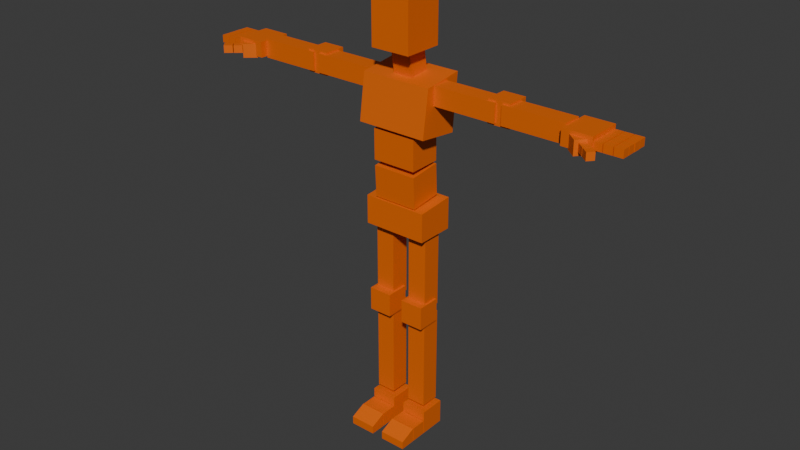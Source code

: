 # Source: maniqui_Skinny.blend  (saved by Blender 4.5.90; exported with 4.5.12 LTS)
import bpy
from mathutils import Matrix  # noqa: F401  (used for matrix-valued properties, if any)

bpy.ops.wm.read_factory_settings(use_empty=True)
scene = bpy.context.scene
scene.name = 'PERSONAJES'

# ---- collections
col_maniqui_skinny = bpy.data.collections.new('maniqui_Skinny'); scene.collection.children.link(col_maniqui_skinny)
col_flaco_rig = bpy.data.collections.new('Flaco RIG'); col_maniqui_skinny.children.link(col_flaco_rig)
col_rig_creator_material_002 = bpy.data.collections.new('RIG_CREATOR_Material.002'); col_flaco_rig.children.link(col_rig_creator_material_002)
col_rig_creator_material_002.hide_render = True
col_rig_creator_material_002.hide_viewport = True

# ---- materials (node trees are filled in below, after node groups)
mat_maniqui = bpy.data.materials.new('Maniqui')

# ---- material node trees
mat_maniqui.use_nodes = True; mat_maniqui.node_tree.nodes.clear()
_N = mat_maniqui.node_tree.nodes; _L = mat_maniqui.node_tree.links
n0 = _N.new('ShaderNodeBsdfPrincipled'); n0.name = 'Principled BSDF'; n0.location = (-200, 100)
n0.inputs[0].default_value = (0.8004, 0.1388, 0.0, 1.0)
n1 = _N.new('ShaderNodeOutputMaterial'); n1.name = 'Material Output'; n1.location = (200, 100)
_L.new(n0.outputs[0], n1.inputs[0])
n1.is_active_output = True

# ---- world
world_world = bpy.data.worlds.new('World'); scene.world = world_world
world_world.use_nodes = True; world_world.node_tree.nodes.clear()
_N = world_world.node_tree.nodes; _L = world_world.node_tree.links
n0 = _N.new('ShaderNodeOutputWorld'); n0.name = 'World Output'; n0.location = (300, 300)
n1 = _N.new('ShaderNodeBackground'); n1.name = 'Background'; n1.location = (10, 300)
n1.inputs[0].default_value = (0.05088, 0.05088, 0.05088, 1.0)
_L.new(n1.outputs[0], n0.inputs[0])
n0.is_active_output = True
world_world.color = (0.05088, 0.05088, 0.05088)
world_world.sun_shadow_jitter_overblur = 0.0

# ---- meshes
me_cube_036 = bpy.data.meshes.new('Cube.036')
me_cube_036.from_pydata([(0.0487, -0.05076, 0.724), (0.0487, -0.05076, 1.188), (0.0487, 0.05076, 0.724), (0.0487, 0.05076, 1.188), (0.1502, -0.05076, 0.724), (0.1502, -0.05076, 1.188), (0.1502, 0.05076, 0.724), (0.1502, 0.05076, 1.188), (0.187, -0.1231, 1.658), (0.187, -0.0894, 1.895), (0.187, 0.09427, 1.632), (0.187, 0.1231, 1.92), (0.0, 0.09427, 1.632), (0.0, 0.1231, 1.92), (0.0, -0.1231, 1.658), (0.0, -0.0894, 1.895), (0.1167, -0.104, 1.478), (0.1167, -0.1052, 1.637), (0.1167, 0.06553, 1.481), (0.1167, 0.06433, 1.639), (0.0, 0.06553, 1.481), (0.0, 0.06433, 1.639), (0.0, -0.104, 1.478), (0.0, -0.1052, 1.637), (0.1167, -0.09362, 1.283), (0.1167, -0.1018, 1.447), (0.1167, 0.07517, 1.302), (0.1167, 0.06697, 1.466), (0.0, 0.07517, 1.302), (0.0, 0.06697, 1.466), (0.0, -0.09362, 1.283), (0.0, -0.1018, 1.447), (0.1684, -0.1008, 1.127), (0.1684, -0.1005, 1.277), (0.1684, 0.1008, 1.127), (0.1684, 0.1005, 1.294), (0.0, 0.1008, 1.127), (0.0, 0.1005, 1.294), (0.0, -0.1008, 1.127), (0.0, -0.1005, 1.277), (0.0487, -0.05076, 0.1572), (0.0487, -0.05076, 0.6825), (0.0487, 0.05076, 0.1572), (0.0487, 0.05076, 0.6825), (0.1502, -0.05076, 0.1572), (0.1502, -0.05076, 0.6825), (0.1502, 0.05076, 0.1572), (0.1502, 0.05076, 0.6825), (0.03087, -0.06859, 0.001352), (0.03087, -0.06859, 0.1309), (0.03087, 0.06859, 0.001352), (0.03087, 0.06859, 0.1309), (0.1681, -0.06859, 0.001352), (0.1681, -0.06859, 0.1309), (0.1681, 0.06859, 0.001352), (0.1681, 0.06859, 0.1309), (0.03087, -0.1528, 0.001648), (0.03087, -0.1528, 0.07864), (0.03087, -0.0722, 0.001648), (0.03087, -0.0722, 0.07864), (0.1681, -0.1528, 0.001648), (0.1681, -0.1528, 0.07864), (0.1681, -0.0722, 0.001648), (0.1681, -0.0722, 0.07864), (0.03087, -0.2398, 0.001689), (0.03087, -0.2398, 0.04418), (0.03087, -0.1576, 0.001689), (0.03087, -0.1576, 0.07978), (0.1681, -0.2398, 0.001689), (0.1681, -0.2398, 0.04418), (0.1681, -0.1576, 0.001689), (0.1681, -0.1576, 0.07978), (0.1421, -0.04813, 1.897), (0.5138, -0.04813, 1.897), (0.1421, 0.04813, 1.897), (0.5138, 0.04813, 1.897), (0.1421, -0.04813, 1.801), (0.5138, -0.04813, 1.801), (0.1421, 0.04813, 1.801), (0.5138, 0.04813, 1.801), (0.5479, -0.04813, 1.897), (0.8681, -0.04813, 1.897), (0.5479, 0.04813, 1.897), (0.8681, 0.04813, 1.897), (0.5479, -0.04813, 1.801), (0.8681, -0.04813, 1.801), (0.5479, 0.04813, 1.801), (0.8681, 0.04813, 1.801), (0.8684, -0.08511, 1.889), (1.017, -0.08511, 1.889), (0.8684, 0.09324, 1.889), (1.017, 0.09324, 1.889), (0.8684, -0.08511, 1.809), (1.017, -0.08511, 1.809), (0.8684, 0.09324, 1.809), (1.017, 0.09324, 1.809), (1.014, -0.07955, 1.868), (1.059, -0.07955, 1.868), (1.014, -0.04096, 1.868), (1.059, -0.04096, 1.868), (1.014, -0.07955, 1.829), (1.059, -0.07955, 1.829), (1.014, -0.04096, 1.829), (1.059, -0.04096, 1.829), (1.062, -0.07955, 1.868), (1.107, -0.07955, 1.868), (1.062, -0.04096, 1.868), (1.107, -0.04096, 1.868), (1.062, -0.07955, 1.829), (1.107, -0.07955, 1.829), (1.062, -0.04096, 1.829), (1.107, -0.04096, 1.829), (1.11, -0.07901, 1.868), (1.155, -0.07901, 1.868), (1.11, -0.04041, 1.868), (1.155, -0.04041, 1.868), (1.11, -0.07901, 1.829), (1.155, -0.07901, 1.829), (1.11, -0.04041, 1.829), (1.155, -0.04041, 1.829), (1.014, -0.03676, 1.868), (1.059, -0.03676, 1.868), (1.014, 0.001835, 1.868), (1.059, 0.001835, 1.868), (1.014, -0.03676, 1.829), (1.059, -0.03676, 1.829), (1.014, 0.001835, 1.829), (1.059, 0.001835, 1.829), (1.062, -0.03676, 1.868), (1.107, -0.03676, 1.868), (1.062, 0.001835, 1.868), (1.107, 0.001835, 1.868), (1.062, -0.03676, 1.829), (1.107, -0.03676, 1.829), (1.062, 0.001835, 1.829), (1.107, 0.001835, 1.829), (1.11, -0.03621, 1.868), (1.155, -0.03621, 1.868), (1.11, 0.00238, 1.868), (1.155, 0.00238, 1.868), (1.11, -0.03621, 1.829), (1.155, -0.03621, 1.829), (1.11, 0.00238, 1.829), (1.155, 0.00238, 1.829), (1.014, 0.006974, 1.868), (1.06, 0.006974, 1.868), (1.014, 0.04557, 1.868), (1.06, 0.04557, 1.868), (1.014, 0.006974, 1.829), (1.06, 0.006974, 1.829), (1.014, 0.04557, 1.829), (1.06, 0.04557, 1.829), (1.063, 0.006974, 1.868), (1.108, 0.006974, 1.868), (1.063, 0.04557, 1.868), (1.108, 0.04557, 1.868), (1.063, 0.006974, 1.829), (1.108, 0.006974, 1.829), (1.063, 0.04557, 1.829), (1.108, 0.04557, 1.829), (1.111, 0.007519, 1.868), (1.156, 0.007519, 1.868), (1.111, 0.04611, 1.868), (1.156, 0.04611, 1.868), (1.111, 0.007519, 1.829), (1.156, 0.007519, 1.829), (1.111, 0.04611, 1.829), (1.156, 0.04611, 1.829), (1.014, 0.04977, 1.868), (1.059, 0.04977, 1.868), (1.014, 0.08836, 1.868), (1.059, 0.08836, 1.868), (1.014, 0.04977, 1.829), (1.059, 0.04977, 1.829), (1.014, 0.08836, 1.829), (1.059, 0.08836, 1.829), (1.062, 0.04977, 1.868), (1.107, 0.04977, 1.868), (1.062, 0.08836, 1.868), (1.107, 0.08836, 1.868), (1.062, 0.04977, 1.829), (1.107, 0.04977, 1.829), (1.062, 0.08836, 1.829), (1.107, 0.08836, 1.829), (1.11, 0.05031, 1.868), (1.155, 0.05031, 1.868), (1.11, 0.0889, 1.868), (1.155, 0.0889, 1.868), (1.11, 0.05031, 1.829), (1.155, 0.05031, 1.829), (1.11, 0.0889, 1.829), (1.155, 0.0889, 1.829), (0.972, -0.1152, 1.859), (1.006, -0.1448, 1.859), (0.9973, -0.08607, 1.859), (1.031, -0.1156, 1.859), (0.972, -0.1152, 1.82), (1.006, -0.1448, 1.82), (0.9973, -0.08607, 1.82), (1.031, -0.1156, 1.82), (1.009, -0.1462, 1.859), (1.043, -0.1758, 1.859), (1.034, -0.1171, 1.859), (1.068, -0.1466, 1.859), (1.009, -0.1462, 1.82), (1.043, -0.1758, 1.82), (1.034, -0.1171, 1.82), (1.068, -0.1466, 1.82), (0.9023, -0.08045, 1.872), (0.9564, -0.1274, 1.872), (0.9492, -0.02635, 1.872), (1.003, -0.07327, 1.872), (0.9023, -0.08045, 1.801), (0.9564, -0.1274, 1.801), (0.9492, -0.02635, 1.801), (1.003, -0.07327, 1.801), (0.05303, -0.02052, 1.807), (0.05303, -0.06323, 2.054), (0.05303, 0.08273, 1.831), (0.05303, 0.04002, 2.078), (0.0, 0.08273, 1.831), (0.0, 0.04002, 2.078), (0.0, -0.02052, 1.807), (0.0, -0.06323, 2.054), (0.1047, -0.1291, 2.034), (0.1047, -0.1291, 2.303), (0.1047, 0.0803, 2.034), (0.1047, 0.0803, 2.303), (0.0, 0.0803, 2.034), (0.0, 0.0803, 2.303), (0.0, -0.1291, 2.034), (0.0, -0.1291, 2.303), (0.4705, -0.03757, 1.791), (0.4705, -0.03757, 1.907), (0.4705, 0.0782, 1.791), (0.4705, 0.0782, 1.907), (0.5863, -0.03757, 1.791), (0.5863, -0.03757, 1.907), (0.5863, 0.0782, 1.791), (0.5863, 0.0782, 1.907), (0.03797, -0.09264, 0.6384), (0.03797, -0.09264, 0.7614), (0.03797, 0.03034, 0.6384), (0.03797, 0.03034, 0.7614), (0.161, -0.09264, 0.6384), (0.161, -0.09264, 0.7614), (0.161, 0.03034, 0.6384), (0.161, 0.03034, 0.7614), (-0.0487, -0.05076, 0.724), (-0.0487, -0.05076, 1.188), (-0.0487, 0.05076, 0.724), (-0.0487, 0.05076, 1.188), (-0.1502, -0.05076, 0.724), (-0.1502, -0.05076, 1.188), (-0.1502, 0.05076, 0.724), (-0.1502, 0.05076, 1.188), (-0.187, -0.1231, 1.658), (-0.187, -0.0894, 1.895), (-0.187, 0.09427, 1.632), (-0.187, 0.1231, 1.92), (-0.1167, -0.104, 1.478), (-0.1167, -0.1052, 1.637), (-0.1167, 0.06553, 1.481), (-0.1167, 0.06433, 1.639), (-0.1167, -0.09362, 1.283), (-0.1167, -0.1018, 1.447), (-0.1167, 0.07517, 1.302), (-0.1167, 0.06697, 1.466), (-0.1684, -0.1008, 1.127), (-0.1684, -0.1005, 1.277), (-0.1684, 0.1008, 1.127), (-0.1684, 0.1005, 1.294), (-0.0487, -0.05076, 0.1572), (-0.0487, -0.05076, 0.6825), (-0.0487, 0.05076, 0.1572), (-0.0487, 0.05076, 0.6825), (-0.1502, -0.05076, 0.1572), (-0.1502, -0.05076, 0.6825), (-0.1502, 0.05076, 0.1572), (-0.1502, 0.05076, 0.6825), (-0.03087, -0.06859, 0.001352), (-0.03087, -0.06859, 0.1309), (-0.03087, 0.06859, 0.001352), (-0.03087, 0.06859, 0.1309), (-0.1681, -0.06859, 0.001352), (-0.1681, -0.06859, 0.1309), (-0.1681, 0.06859, 0.001352), (-0.1681, 0.06859, 0.1309), (-0.03087, -0.1528, 0.001648), (-0.03087, -0.1528, 0.07864), (-0.03087, -0.0722, 0.001648), (-0.03087, -0.0722, 0.07864), (-0.1681, -0.1528, 0.001648), (-0.1681, -0.1528, 0.07864), (-0.1681, -0.0722, 0.001648), (-0.1681, -0.0722, 0.07864), (-0.03087, -0.2398, 0.001689), (-0.03087, -0.2398, 0.04418), (-0.03087, -0.1576, 0.001689), (-0.03087, -0.1576, 0.07978), (-0.1681, -0.2398, 0.001689), (-0.1681, -0.2398, 0.04418), (-0.1681, -0.1576, 0.001689), (-0.1681, -0.1576, 0.07978), (-0.1421, -0.04813, 1.897), (-0.5138, -0.04813, 1.897), (-0.1421, 0.04813, 1.897), (-0.5138, 0.04813, 1.897), (-0.1421, -0.04813, 1.801), (-0.5138, -0.04813, 1.801), (-0.1421, 0.04813, 1.801), (-0.5138, 0.04813, 1.801), (-0.5479, -0.04813, 1.897), (-0.8681, -0.04813, 1.897), (-0.5479, 0.04813, 1.897), (-0.8681, 0.04813, 1.897), (-0.5479, -0.04813, 1.801), (-0.8681, -0.04813, 1.801), (-0.5479, 0.04813, 1.801), (-0.8681, 0.04813, 1.801), (-0.8684, -0.08511, 1.889), (-1.017, -0.08511, 1.889), (-0.8684, 0.09324, 1.889), (-1.017, 0.09324, 1.889), (-0.8684, -0.08511, 1.809), (-1.017, -0.08511, 1.809), (-0.8684, 0.09324, 1.809), (-1.017, 0.09324, 1.809), (-1.014, -0.07955, 1.868), (-1.059, -0.07955, 1.868), (-1.014, -0.04096, 1.868), (-1.059, -0.04096, 1.868), (-1.014, -0.07955, 1.829), (-1.059, -0.07955, 1.829), (-1.014, -0.04096, 1.829), (-1.059, -0.04096, 1.829), (-1.062, -0.07955, 1.868), (-1.107, -0.07955, 1.868), (-1.062, -0.04096, 1.868), (-1.107, -0.04096, 1.868), (-1.062, -0.07955, 1.829), (-1.107, -0.07955, 1.829), (-1.062, -0.04096, 1.829), (-1.107, -0.04096, 1.829), (-1.11, -0.07901, 1.868), (-1.155, -0.07901, 1.868), (-1.11, -0.04041, 1.868), (-1.155, -0.04041, 1.868), (-1.11, -0.07901, 1.829), (-1.155, -0.07901, 1.829), (-1.11, -0.04041, 1.829), (-1.155, -0.04041, 1.829), (-1.014, -0.03676, 1.868), (-1.059, -0.03676, 1.868), (-1.014, 0.001835, 1.868), (-1.059, 0.001835, 1.868), (-1.014, -0.03676, 1.829), (-1.059, -0.03676, 1.829), (-1.014, 0.001835, 1.829), (-1.059, 0.001835, 1.829), (-1.062, -0.03676, 1.868), (-1.107, -0.03676, 1.868), (-1.062, 0.001835, 1.868), (-1.107, 0.001835, 1.868), (-1.062, -0.03676, 1.829), (-1.107, -0.03676, 1.829), (-1.062, 0.001835, 1.829), (-1.107, 0.001835, 1.829), (-1.11, -0.03621, 1.868), (-1.155, -0.03621, 1.868), (-1.11, 0.00238, 1.868), (-1.155, 0.00238, 1.868), (-1.11, -0.03621, 1.829), (-1.155, -0.03621, 1.829), (-1.11, 0.00238, 1.829), (-1.155, 0.00238, 1.829), (-1.014, 0.006974, 1.868), (-1.06, 0.006974, 1.868), (-1.014, 0.04557, 1.868), (-1.06, 0.04557, 1.868), (-1.014, 0.006974, 1.829), (-1.06, 0.006974, 1.829), (-1.014, 0.04557, 1.829), (-1.06, 0.04557, 1.829), (-1.063, 0.006974, 1.868), (-1.108, 0.006974, 1.868), (-1.063, 0.04557, 1.868), (-1.108, 0.04557, 1.868), (-1.063, 0.006974, 1.829), (-1.108, 0.006974, 1.829), (-1.063, 0.04557, 1.829), (-1.108, 0.04557, 1.829), (-1.111, 0.007519, 1.868), (-1.156, 0.007519, 1.868), (-1.111, 0.04611, 1.868), (-1.156, 0.04611, 1.868), (-1.111, 0.007519, 1.829), (-1.156, 0.007519, 1.829), (-1.111, 0.04611, 1.829), (-1.156, 0.04611, 1.829), (-1.014, 0.04977, 1.868), (-1.059, 0.04977, 1.868), (-1.014, 0.08836, 1.868), (-1.059, 0.08836, 1.868), (-1.014, 0.04977, 1.829), (-1.059, 0.04977, 1.829), (-1.014, 0.08836, 1.829), (-1.059, 0.08836, 1.829), (-1.062, 0.04977, 1.868), (-1.107, 0.04977, 1.868), (-1.062, 0.08836, 1.868), (-1.107, 0.08836, 1.868), (-1.062, 0.04977, 1.829), (-1.107, 0.04977, 1.829), (-1.062, 0.08836, 1.829), (-1.107, 0.08836, 1.829), (-1.11, 0.05031, 1.868), (-1.155, 0.05031, 1.868), (-1.11, 0.0889, 1.868), (-1.155, 0.0889, 1.868), (-1.11, 0.05031, 1.829), (-1.155, 0.05031, 1.829), (-1.11, 0.0889, 1.829), (-1.155, 0.0889, 1.829), (-0.972, -0.1152, 1.859), (-1.006, -0.1448, 1.859), (-0.9973, -0.08607, 1.859), (-1.031, -0.1156, 1.859), (-0.972, -0.1152, 1.82), (-1.006, -0.1448, 1.82), (-0.9973, -0.08607, 1.82), (-1.031, -0.1156, 1.82), (-1.009, -0.1462, 1.859), (-1.043, -0.1758, 1.859), (-1.034, -0.1171, 1.859), (-1.068, -0.1466, 1.859), (-1.009, -0.1462, 1.82), (-1.043, -0.1758, 1.82), (-1.034, -0.1171, 1.82), (-1.068, -0.1466, 1.82), (-0.9023, -0.08045, 1.872), (-0.9564, -0.1274, 1.872), (-0.9492, -0.02635, 1.872), (-1.003, -0.07327, 1.872), (-0.9023, -0.08045, 1.801), (-0.9564, -0.1274, 1.801), (-0.9492, -0.02635, 1.801), (-1.003, -0.07327, 1.801), (-0.05303, -0.02052, 1.807), (-0.05303, -0.06323, 2.054), (-0.05303, 0.08273, 1.831), (-0.05303, 0.04002, 2.078), (-0.1047, -0.1291, 2.034), (-0.1047, -0.1291, 2.303), (-0.1047, 0.0803, 2.034), (-0.1047, 0.0803, 2.303), (-0.4705, -0.03757, 1.791), (-0.4705, -0.03757, 1.907), (-0.4705, 0.0782, 1.791), (-0.4705, 0.0782, 1.907), (-0.5863, -0.03757, 1.791), (-0.5863, -0.03757, 1.907), (-0.5863, 0.0782, 1.791), (-0.5863, 0.0782, 1.907), (-0.03797, -0.09264, 0.6384), (-0.03797, -0.09264, 0.7614), (-0.03797, 0.03034, 0.6384), (-0.03797, 0.03034, 0.7614), (-0.161, -0.09264, 0.6384), (-0.161, -0.09264, 0.7614), (-0.161, 0.03034, 0.6384), (-0.161, 0.03034, 0.7614)], [], [(0, 1, 3, 2), (2, 3, 7, 6), (6, 7, 5, 4), (4, 5, 1, 0), (2, 6, 4, 0), (7, 3, 1, 5), (12, 13, 11, 10), (10, 11, 9, 8), (12, 10, 8, 14), (11, 13, 15, 9), (8, 9, 15, 14), (20, 21, 19, 18), (18, 19, 17, 16), (20, 18, 16, 22), (19, 21, 23, 17), (16, 17, 23, 22), (28, 29, 27, 26), (26, 27, 25, 24), (28, 26, 24, 30), (27, 29, 31, 25), (24, 25, 31, 30), (36, 37, 35, 34), (34, 35, 33, 32), (36, 34, 32, 38), (35, 37, 39, 33), (32, 33, 39, 38), (40, 41, 43, 42), (42, 43, 47, 46), (46, 47, 45, 44), (44, 45, 41, 40), (42, 46, 44, 40), (47, 43, 41, 45), (48, 49, 51, 50), (50, 51, 55, 54), (54, 55, 53, 52), (52, 53, 49, 48), (50, 54, 52, 48), (55, 51, 49, 53), (56, 57, 59, 58), (58, 59, 63, 62), (62, 63, 61, 60), (60, 61, 57, 56), (58, 62, 60, 56), (63, 59, 57, 61), (64, 65, 67, 66), (66, 67, 71, 70), (70, 71, 69, 68), (68, 69, 65, 64), (66, 70, 68, 64), (71, 67, 65, 69), (72, 73, 75, 74), (74, 75, 79, 78), (78, 79, 77, 76), (76, 77, 73, 72), (74, 78, 76, 72), (79, 75, 73, 77), (80, 81, 83, 82), (82, 83, 87, 86), (86, 87, 85, 84), (84, 85, 81, 80), (82, 86, 84, 80), (87, 83, 81, 85), (88, 89, 91, 90), (90, 91, 95, 94), (94, 95, 93, 92), (92, 93, 89, 88), (90, 94, 92, 88), (95, 91, 89, 93), (96, 97, 99, 98), (98, 99, 103, 102), (102, 103, 101, 100), (100, 101, 97, 96), (98, 102, 100, 96), (103, 99, 97, 101), (104, 105, 107, 106), (106, 107, 111, 110), (110, 111, 109, 108), (108, 109, 105, 104), (106, 110, 108, 104), (111, 107, 105, 109), (112, 113, 115, 114), (114, 115, 119, 118), (118, 119, 117, 116), (116, 117, 113, 112), (114, 118, 116, 112), (119, 115, 113, 117), (120, 121, 123, 122), (122, 123, 127, 126), (126, 127, 125, 124), (124, 125, 121, 120), (122, 126, 124, 120), (127, 123, 121, 125), (128, 129, 131, 130), (130, 131, 135, 134), (134, 135, 133, 132), (132, 133, 129, 128), (130, 134, 132, 128), (135, 131, 129, 133), (136, 137, 139, 138), (138, 139, 143, 142), (142, 143, 141, 140), (140, 141, 137, 136), (138, 142, 140, 136), (143, 139, 137, 141), (144, 145, 147, 146), (146, 147, 151, 150), (150, 151, 149, 148), (148, 149, 145, 144), (146, 150, 148, 144), (151, 147, 145, 149), (152, 153, 155, 154), (154, 155, 159, 158), (158, 159, 157, 156), (156, 157, 153, 152), (154, 158, 156, 152), (159, 155, 153, 157), (160, 161, 163, 162), (162, 163, 167, 166), (166, 167, 165, 164), (164, 165, 161, 160), (162, 166, 164, 160), (167, 163, 161, 165), (168, 169, 171, 170), (170, 171, 175, 174), (174, 175, 173, 172), (172, 173, 169, 168), (170, 174, 172, 168), (175, 171, 169, 173), (176, 177, 179, 178), (178, 179, 183, 182), (182, 183, 181, 180), (180, 181, 177, 176), (178, 182, 180, 176), (183, 179, 177, 181), (184, 185, 187, 186), (186, 187, 191, 190), (190, 191, 189, 188), (188, 189, 185, 184), (186, 190, 188, 184), (191, 187, 185, 189), (192, 193, 195, 194), (194, 195, 199, 198), (198, 199, 197, 196), (196, 197, 193, 192), (194, 198, 196, 192), (199, 195, 193, 197), (200, 201, 203, 202), (202, 203, 207, 206), (206, 207, 205, 204), (204, 205, 201, 200), (202, 206, 204, 200), (207, 203, 201, 205), (208, 209, 211, 210), (210, 211, 215, 214), (214, 215, 213, 212), (212, 213, 209, 208), (210, 214, 212, 208), (215, 211, 209, 213), (220, 221, 219, 218), (218, 219, 217, 216), (220, 218, 216, 222), (219, 221, 223, 217), (216, 217, 223, 222), (228, 229, 227, 226), (226, 227, 225, 224), (228, 226, 224, 230), (227, 229, 231, 225), (224, 225, 231, 230), (232, 233, 235, 234), (234, 235, 239, 238), (238, 239, 237, 236), (236, 237, 233, 232), (234, 238, 236, 232), (239, 235, 233, 237), (240, 241, 243, 242), (242, 243, 247, 246), (246, 247, 245, 244), (244, 245, 241, 240), (242, 246, 244, 240), (247, 243, 241, 245), (248, 250, 251, 249), (250, 254, 255, 251), (254, 252, 253, 255), (252, 248, 249, 253), (250, 248, 252, 254), (255, 253, 249, 251), (12, 258, 259, 13), (258, 256, 257, 259), (12, 14, 256, 258), (259, 257, 15, 13), (256, 14, 15, 257), (20, 262, 263, 21), (262, 260, 261, 263), (20, 22, 260, 262), (263, 261, 23, 21), (260, 22, 23, 261), (28, 266, 267, 29), (266, 264, 265, 267), (28, 30, 264, 266), (267, 265, 31, 29), (264, 30, 31, 265), (36, 270, 271, 37), (270, 268, 269, 271), (36, 38, 268, 270), (271, 269, 39, 37), (268, 38, 39, 269), (272, 274, 275, 273), (274, 278, 279, 275), (278, 276, 277, 279), (276, 272, 273, 277), (274, 272, 276, 278), (279, 277, 273, 275), (280, 282, 283, 281), (282, 286, 287, 283), (286, 284, 285, 287), (284, 280, 281, 285), (282, 280, 284, 286), (287, 285, 281, 283), (288, 290, 291, 289), (290, 294, 295, 291), (294, 292, 293, 295), (292, 288, 289, 293), (290, 288, 292, 294), (295, 293, 289, 291), (296, 298, 299, 297), (298, 302, 303, 299), (302, 300, 301, 303), (300, 296, 297, 301), (298, 296, 300, 302), (303, 301, 297, 299), (304, 306, 307, 305), (306, 310, 311, 307), (310, 308, 309, 311), (308, 304, 305, 309), (306, 304, 308, 310), (311, 309, 305, 307), (312, 314, 315, 313), (314, 318, 319, 315), (318, 316, 317, 319), (316, 312, 313, 317), (314, 312, 316, 318), (319, 317, 313, 315), (320, 322, 323, 321), (322, 326, 327, 323), (326, 324, 325, 327), (324, 320, 321, 325), (322, 320, 324, 326), (327, 325, 321, 323), (328, 330, 331, 329), (330, 334, 335, 331), (334, 332, 333, 335), (332, 328, 329, 333), (330, 328, 332, 334), (335, 333, 329, 331), (336, 338, 339, 337), (338, 342, 343, 339), (342, 340, 341, 343), (340, 336, 337, 341), (338, 336, 340, 342), (343, 341, 337, 339), (344, 346, 347, 345), (346, 350, 351, 347), (350, 348, 349, 351), (348, 344, 345, 349), (346, 344, 348, 350), (351, 349, 345, 347), (352, 354, 355, 353), (354, 358, 359, 355), (358, 356, 357, 359), (356, 352, 353, 357), (354, 352, 356, 358), (359, 357, 353, 355), (360, 362, 363, 361), (362, 366, 367, 363), (366, 364, 365, 367), (364, 360, 361, 365), (362, 360, 364, 366), (367, 365, 361, 363), (368, 370, 371, 369), (370, 374, 375, 371), (374, 372, 373, 375), (372, 368, 369, 373), (370, 368, 372, 374), (375, 373, 369, 371), (376, 378, 379, 377), (378, 382, 383, 379), (382, 380, 381, 383), (380, 376, 377, 381), (378, 376, 380, 382), (383, 381, 377, 379), (384, 386, 387, 385), (386, 390, 391, 387), (390, 388, 389, 391), (388, 384, 385, 389), (386, 384, 388, 390), (391, 389, 385, 387), (392, 394, 395, 393), (394, 398, 399, 395), (398, 396, 397, 399), (396, 392, 393, 397), (394, 392, 396, 398), (399, 397, 393, 395), (400, 402, 403, 401), (402, 406, 407, 403), (406, 404, 405, 407), (404, 400, 401, 405), (402, 400, 404, 406), (407, 405, 401, 403), (408, 410, 411, 409), (410, 414, 415, 411), (414, 412, 413, 415), (412, 408, 409, 413), (410, 408, 412, 414), (415, 413, 409, 411), (416, 418, 419, 417), (418, 422, 423, 419), (422, 420, 421, 423), (420, 416, 417, 421), (418, 416, 420, 422), (423, 421, 417, 419), (424, 426, 427, 425), (426, 430, 431, 427), (430, 428, 429, 431), (428, 424, 425, 429), (426, 424, 428, 430), (431, 429, 425, 427), (432, 434, 435, 433), (434, 438, 439, 435), (438, 436, 437, 439), (436, 432, 433, 437), (434, 432, 436, 438), (439, 437, 433, 435), (440, 442, 443, 441), (442, 446, 447, 443), (446, 444, 445, 447), (444, 440, 441, 445), (442, 440, 444, 446), (447, 445, 441, 443), (220, 450, 451, 221), (450, 448, 449, 451), (220, 222, 448, 450), (451, 449, 223, 221), (448, 222, 223, 449), (228, 454, 455, 229), (454, 452, 453, 455), (228, 230, 452, 454), (455, 453, 231, 229), (452, 230, 231, 453), (456, 458, 459, 457), (458, 462, 463, 459), (462, 460, 461, 463), (460, 456, 457, 461), (458, 456, 460, 462), (463, 461, 457, 459), (464, 466, 467, 465), (466, 470, 471, 467), (470, 468, 469, 471), (468, 464, 465, 469), (466, 464, 468, 470), (471, 469, 465, 467)])
_uv = me_cube_036.uv_layers.new(name='UVMap')
_uv.uv.foreach_set('vector', [0.375, 0.0, 0.625, 0.0, 0.625, 0.25, 0.375, 0.25, 0.375, 0.25, 0.625, 0.25, 0.625, 0.5, 0.375, 0.5, 0.375, 0.5, 0.625, 0.5, 0.625, 0.75, 0.375, 0.75, 0.375, 0.75, 0.625, 0.75, 0.625, 1.0, 0.375, 1.0, 0.125, 0.5, 0.375, 0.5, 0.375, 0.75, 0.125, 0.75, 0.625, 0.5, 0.875, 0.5, 0.875, 0.75, 0.625, 0.75, 0.375, 0.375, 0.625, 0.375, 0.625, 0.5, 0.375, 0.5, 0.375, 0.5, 0.625, 0.5, 0.5922, 0.74, 0.375, 0.75, 0.25, 0.5, 0.375, 0.5, 0.375, 0.75, 0.25, 0.75, 0.625, 0.5, 0.75, 0.5, 0.7336, 0.74, 0.5922, 0.74, 0.375, 0.75, 0.5922, 0.74, 0.5922, 0.87, 0.375, 0.875, 0.375, 0.375, 0.625, 0.375, 0.625, 0.5, 0.375, 0.5, 0.375, 0.5, 0.625, 0.5, 0.625, 0.75, 0.375, 0.75, 0.25, 0.5, 0.375, 0.5, 0.375, 0.75, 0.25, 0.75, 0.625, 0.5, 0.75, 0.5, 0.75, 0.75, 0.625, 0.75, 0.375, 0.75, 0.625, 0.75, 0.625, 0.875, 0.375, 0.875, 0.375, 0.375, 0.625, 0.375, 0.625, 0.5, 0.375, 0.5, 0.375, 0.5, 0.625, 0.5, 0.625, 0.75, 0.375, 0.75, 0.25, 0.5, 0.375, 0.5, 0.375, 0.75, 0.25, 0.75, 0.625, 0.5, 0.75, 0.5, 0.75, 0.75, 0.625, 0.75, 0.375, 0.75, 0.625, 0.75, 0.625, 0.875, 0.375, 0.875, 0.375, 0.375, 0.625, 0.375, 0.625, 0.5, 0.375, 0.5, 0.375, 0.5, 0.625, 0.5, 0.625, 0.75, 0.375, 0.75, 0.25, 0.5, 0.375, 0.5, 0.375, 0.75, 0.25, 0.75, 0.625, 0.5, 0.75, 0.5, 0.75, 0.75, 0.625, 0.75, 0.375, 0.75, 0.625, 0.75, 0.625, 0.875, 0.375, 0.875, 0.375, 0.0, 0.625, 0.0, 0.625, 0.25, 0.375, 0.25, 0.375, 0.25, 0.625, 0.25, 0.625, 0.5, 0.375, 0.5, 0.375, 0.5, 0.625, 0.5, 0.625, 0.75, 0.375, 0.75, 0.375, 0.75, 0.625, 0.75, 0.625, 1.0, 0.375, 1.0, 0.125, 0.5, 0.375, 0.5, 0.375, 0.75, 0.125, 0.75, 0.625, 0.5, 0.875, 0.5, 0.875, 0.75, 0.625, 0.75, 0.375, 0.0, 0.625, 0.0, 0.625, 0.25, 0.375, 0.25, 0.375, 0.25, 0.625, 0.25, 0.625, 0.5, 0.375, 0.5, 0.375, 0.5, 0.625, 0.5, 0.625, 0.75, 0.375, 0.75, 0.375, 0.75, 0.625, 0.75, 0.625, 1.0, 0.375, 1.0, 0.125, 0.5, 0.375, 0.5, 0.375, 0.75, 0.125, 0.75, 0.625, 0.5, 0.875, 0.5, 0.875, 0.75, 0.625, 0.75, 0.375, 0.0, 0.625, 0.0, 0.625, 0.25, 0.375, 0.25, 0.375, 0.25, 0.625, 0.25, 0.625, 0.5, 0.375, 0.5, 0.375, 0.5, 0.625, 0.5, 0.625, 0.75, 0.375, 0.75, 0.375, 0.75, 0.625, 0.75, 0.625, 1.0, 0.375, 1.0, 0.125, 0.5, 0.375, 0.5, 0.375, 0.75, 0.125, 0.75, 0.625, 0.5, 0.875, 0.5, 0.875, 0.75, 0.625, 0.75, 0.375, 0.0, 0.5132, 0.0, 0.625, 0.25, 0.375, 0.25, 0.375, 0.25, 0.625, 0.25, 0.625, 0.5, 0.375, 0.5, 0.375, 0.5, 0.625, 0.5, 0.5132, 0.75, 0.375, 0.75, 0.375, 0.75, 0.5132, 0.75, 0.5132, 1.0, 0.375, 1.0, 0.125, 0.5, 0.375, 0.5, 0.375, 0.75, 0.125, 0.75, 0.625, 0.5, 0.875, 0.5, 0.875, 0.75, 0.5132, 0.75, 0.375, 0.0, 0.625, 0.0, 0.625, 0.25, 0.375, 0.25, 0.375, 0.25, 0.625, 0.25, 0.625, 0.5, 0.375, 0.5, 0.375, 0.5, 0.625, 0.5, 0.625, 0.75, 0.375, 0.75, 0.375, 0.75, 0.625, 0.75, 0.625, 1.0, 0.375, 1.0, 0.125, 0.5, 0.375, 0.5, 0.375, 0.75, 0.125, 0.75, 0.625, 0.5, 0.875, 0.5, 0.875, 0.75, 0.625, 0.75, 0.375, 0.0, 0.625, 0.0, 0.625, 0.25, 0.375, 0.25, 0.375, 0.25, 0.625, 0.25, 0.625, 0.5, 0.375, 0.5, 0.375, 0.5, 0.625, 0.5, 0.625, 0.75, 0.375, 0.75, 0.375, 0.75, 0.625, 0.75, 0.625, 1.0, 0.375, 1.0, 0.125, 0.5, 0.375, 0.5, 0.375, 0.75, 0.125, 0.75, 0.625, 0.5, 0.875, 0.5, 0.875, 0.75, 0.625, 0.75, 0.375, 0.0, 0.625, 0.0, 0.625, 0.25, 0.375, 0.25, 0.375, 0.25, 0.625, 0.25, 0.625, 0.5, 0.375, 0.5, 0.375, 0.5, 0.625, 0.5, 0.625, 0.75, 0.375, 0.75, 0.375, 0.75, 0.625, 0.75, 0.625, 1.0, 0.375, 1.0, 0.125, 0.5, 0.375, 0.5, 0.375, 0.75, 0.125, 0.75, 0.625, 0.5, 0.875, 0.5, 0.875, 0.75, 0.625, 0.75, 0.375, 0.0, 0.625, 0.0, 0.625, 0.25, 0.375, 0.25, 0.375, 0.25, 0.625, 0.25, 0.625, 0.5, 0.375, 0.5, 0.375, 0.5, 0.625, 0.5, 0.625, 0.75, 0.375, 0.75, 0.375, 0.75, 0.625, 0.75, 0.625, 1.0, 0.375, 1.0, 0.125, 0.5, 0.375, 0.5, 0.375, 0.75, 0.125, 0.75, 0.625, 0.5, 0.875, 0.5, 0.875, 0.75, 0.625, 0.75, 0.375, 0.0, 0.625, 0.0, 0.625, 0.25, 0.375, 0.25, 0.375, 0.25, 0.625, 0.25, 0.625, 0.5, 0.375, 0.5, 0.375, 0.5, 0.625, 0.5, 0.625, 0.75, 0.375, 0.75, 0.375, 0.75, 0.625, 0.75, 0.625, 1.0, 0.375, 1.0, 0.125, 0.5, 0.375, 0.5, 0.375, 0.75, 0.125, 0.75, 0.625, 0.5, 0.875, 0.5, 0.875, 0.75, 0.625, 0.75, 0.375, 0.0, 0.625, 0.0, 0.625, 0.25, 0.375, 0.25, 0.375, 0.25, 0.625, 0.25, 0.625, 0.5, 0.375, 0.5, 0.375, 0.5, 0.625, 0.5, 0.625, 0.75, 0.375, 0.75, 0.375, 0.75, 0.625, 0.75, 0.625, 1.0, 0.375, 1.0, 0.125, 0.5, 0.375, 0.5, 0.375, 0.75, 0.125, 0.75, 0.625, 0.5, 0.875, 0.5, 0.875, 0.75, 0.625, 0.75, 0.375, 0.0, 0.625, 0.0, 0.625, 0.25, 0.375, 0.25, 0.375, 0.25, 0.625, 0.25, 0.625, 0.5, 0.375, 0.5, 0.375, 0.5, 0.625, 0.5, 0.625, 0.75, 0.375, 0.75, 0.375, 0.75, 0.625, 0.75, 0.625, 1.0, 0.375, 1.0, 0.125, 0.5, 0.375, 0.5, 0.375, 0.75, 0.125, 0.75, 0.625, 0.5, 0.875, 0.5, 0.875, 0.75, 0.625, 0.75, 0.375, 0.0, 0.625, 0.0, 0.625, 0.25, 0.375, 0.25, 0.375, 0.25, 0.625, 0.25, 0.625, 0.5, 0.375, 0.5, 0.375, 0.5, 0.625, 0.5, 0.625, 0.75, 0.375, 0.75, 0.375, 0.75, 0.625, 0.75, 0.625, 1.0, 0.375, 1.0, 0.125, 0.5, 0.375, 0.5, 0.375, 0.75, 0.125, 0.75, 0.625, 0.5, 0.875, 0.5, 0.875, 0.75, 0.625, 0.75, 0.375, 0.0, 0.625, 0.0, 0.625, 0.25, 0.375, 0.25, 0.375, 0.25, 0.625, 0.25, 0.625, 0.5, 0.375, 0.5, 0.375, 0.5, 0.625, 0.5, 0.625, 0.75, 0.375, 0.75, 0.375, 0.75, 0.625, 0.75, 0.625, 1.0, 0.375, 1.0, 0.125, 0.5, 0.375, 0.5, 0.375, 0.75, 0.125, 0.75, 0.625, 0.5, 0.875, 0.5, 0.875, 0.75, 0.625, 0.75, 0.375, 0.0, 0.625, 0.0, 0.625, 0.25, 0.375, 0.25, 0.375, 0.25, 0.625, 0.25, 0.625, 0.5, 0.375, 0.5, 0.375, 0.5, 0.625, 0.5, 0.625, 0.75, 0.375, 0.75, 0.375, 0.75, 0.625, 0.75, 0.625, 1.0, 0.375, 1.0, 0.125, 0.5, 0.375, 0.5, 0.375, 0.75, 0.125, 0.75, 0.625, 0.5, 0.875, 0.5, 0.875, 0.75, 0.625, 0.75, 0.375, 0.0, 0.625, 0.0, 0.625, 0.25, 0.375, 0.25, 0.375, 0.25, 0.625, 0.25, 0.625, 0.5, 0.375, 0.5, 0.375, 0.5, 0.625, 0.5, 0.625, 0.75, 0.375, 0.75, 0.375, 0.75, 0.625, 0.75, 0.625, 1.0, 0.375, 1.0, 0.125, 0.5, 0.375, 0.5, 0.375, 0.75, 0.125, 0.75, 0.625, 0.5, 0.875, 0.5, 0.875, 0.75, 0.625, 0.75, 0.375, 0.0, 0.625, 0.0, 0.625, 0.25, 0.375, 0.25, 0.375, 0.25, 0.625, 0.25, 0.625, 0.5, 0.375, 0.5, 0.375, 0.5, 0.625, 0.5, 0.625, 0.75, 0.375, 0.75, 0.375, 0.75, 0.625, 0.75, 0.625, 1.0, 0.375, 1.0, 0.125, 0.5, 0.375, 0.5, 0.375, 0.75, 0.125, 0.75, 0.625, 0.5, 0.875, 0.5, 0.875, 0.75, 0.625, 0.75, 0.375, 0.0, 0.625, 0.0, 0.625, 0.25, 0.375, 0.25, 0.375, 0.25, 0.625, 0.25, 0.625, 0.5, 0.375, 0.5, 0.375, 0.5, 0.625, 0.5, 0.625, 0.75, 0.375, 0.75, 0.375, 0.75, 0.625, 0.75, 0.625, 1.0, 0.375, 1.0, 0.125, 0.5, 0.375, 0.5, 0.375, 0.75, 0.125, 0.75, 0.625, 0.5, 0.875, 0.5, 0.875, 0.75, 0.625, 0.75, 0.375, 0.0, 0.625, 0.0, 0.625, 0.25, 0.375, 0.25, 0.375, 0.25, 0.625, 0.25, 0.625, 0.5, 0.375, 0.5, 0.375, 0.5, 0.625, 0.5, 0.625, 0.75, 0.375, 0.75, 0.375, 0.75, 0.625, 0.75, 0.625, 1.0, 0.375, 1.0, 0.125, 0.5, 0.375, 0.5, 0.375, 0.75, 0.125, 0.75, 0.625, 0.5, 0.875, 0.5, 0.875, 0.75, 0.625, 0.75, 0.375, 0.0, 0.625, 0.0, 0.625, 0.25, 0.375, 0.25, 0.375, 0.25, 0.625, 0.25, 0.625, 0.5, 0.375, 0.5, 0.375, 0.5, 0.625, 0.5, 0.625, 0.75, 0.375, 0.75, 0.375, 0.75, 0.625, 0.75, 0.625, 1.0, 0.375, 1.0, 0.125, 0.5, 0.375, 0.5, 0.375, 0.75, 0.125, 0.75, 0.625, 0.5, 0.875, 0.5, 0.875, 0.75, 0.625, 0.75, 0.375, 0.0, 0.625, 0.0, 0.625, 0.25, 0.375, 0.25, 0.375, 0.25, 0.625, 0.25, 0.625, 0.5, 0.375, 0.5, 0.375, 0.5, 0.625, 0.5, 0.625, 0.75, 0.375, 0.75, 0.375, 0.75, 0.625, 0.75, 0.625, 1.0, 0.375, 1.0, 0.125, 0.5, 0.375, 0.5, 0.375, 0.75, 0.125, 0.75, 0.625, 0.5, 0.875, 0.5, 0.875, 0.75, 0.625, 0.75, 0.375, 0.0, 0.625, 0.0, 0.625, 0.25, 0.375, 0.25, 0.375, 0.25, 0.625, 0.25, 0.625, 0.5, 0.375, 0.5, 0.375, 0.5, 0.625, 0.5, 0.625, 0.75, 0.375, 0.75, 0.375, 0.75, 0.625, 0.75, 0.625, 1.0, 0.375, 1.0, 0.125, 0.5, 0.375, 0.5, 0.375, 0.75, 0.125, 0.75, 0.625, 0.5, 0.875, 0.5, 0.875, 0.75, 0.625, 0.75, 0.375, 0.0, 0.625, 0.0, 0.625, 0.25, 0.375, 0.25, 0.375, 0.25, 0.625, 0.25, 0.625, 0.5, 0.375, 0.5, 0.375, 0.5, 0.625, 0.5, 0.625, 0.75, 0.375, 0.75, 0.375, 0.75, 0.625, 0.75, 0.625, 1.0, 0.375, 1.0, 0.125, 0.5, 0.375, 0.5, 0.375, 0.75, 0.125, 0.75, 0.625, 0.5, 0.875, 0.5, 0.875, 0.75, 0.625, 0.75, 0.375, 0.375, 0.625, 0.375, 0.625, 0.5, 0.375, 0.5, 0.375, 0.5, 0.625, 0.5, 0.625, 0.75, 0.375, 0.75, 0.25, 0.5, 0.375, 0.5, 0.375, 0.75, 0.25, 0.75, 0.625, 0.5, 0.75, 0.5, 0.75, 0.75, 0.625, 0.75, 0.375, 0.75, 0.625, 0.75, 0.625, 0.875, 0.375, 0.875, 0.375, 0.375, 0.625, 0.375, 0.625, 0.5, 0.375, 0.5, 0.375, 0.5, 0.625, 0.5, 0.625, 0.75, 0.375, 0.75, 0.25, 0.5, 0.375, 0.5, 0.375, 0.75, 0.25, 0.75, 0.625, 0.5, 0.75, 0.5, 0.75, 0.75, 0.625, 0.75, 0.375, 0.75, 0.625, 0.75, 0.625, 0.875, 0.375, 0.875, 0.375, 0.0, 0.625, 0.0, 0.625, 0.25, 0.375, 0.25, 0.375, 0.25, 0.625, 0.25, 0.625, 0.5, 0.375, 0.5, 0.375, 0.5, 0.625, 0.5, 0.625, 0.75, 0.375, 0.75, 0.375, 0.75, 0.625, 0.75, 0.625, 1.0, 0.375, 1.0, 0.125, 0.5, 0.375, 0.5, 0.375, 0.75, 0.125, 0.75, 0.625, 0.5, 0.875, 0.5, 0.875, 0.75, 0.625, 0.75, 0.375, 0.0, 0.625, 0.0, 0.625, 0.25, 0.375, 0.25, 0.375, 0.25, 0.625, 0.25, 0.625, 0.5, 0.375, 0.5, 0.375, 0.5, 0.625, 0.5, 0.625, 0.75, 0.375, 0.75, 0.375, 0.75, 0.625, 0.75, 0.625, 1.0, 0.375, 1.0, 0.125, 0.5, 0.375, 0.5, 0.375, 0.75, 0.125, 0.75, 0.625, 0.5, 0.875, 0.5, 0.875, 0.75, 0.625, 0.75, 0.375, 0.0, 0.375, 0.25, 0.625, 0.25, 0.625, 0.0, 0.375, 0.25, 0.375, 0.5, 0.625, 0.5, 0.625, 0.25, 0.375, 0.5, 0.375, 0.75, 0.625, 0.75, 0.625, 0.5, 0.375, 0.75, 0.375, 1.0, 0.625, 1.0, 0.625, 0.75, 0.125, 0.5, 0.125, 0.75, 0.375, 0.75, 0.375, 0.5, 0.625, 0.5, 0.625, 0.75, 0.875, 0.75, 0.875, 0.5, 0.375, 0.375, 0.375, 0.5, 0.625, 0.5, 0.625, 0.375, 0.375, 0.5, 0.375, 0.75, 0.5922, 0.74, 0.625, 0.5, 0.25, 0.5, 0.25, 0.75, 0.375, 0.75, 0.375, 0.5, 0.625, 0.5, 0.5922, 0.74, 0.7336, 0.74, 0.75, 0.5, 0.375, 0.75, 0.375, 0.875, 0.5922, 0.87, 0.5922, 0.74, 0.375, 0.375, 0.375, 0.5, 0.625, 0.5, 0.625, 0.375, 0.375, 0.5, 0.375, 0.75, 0.625, 0.75, 0.625, 0.5, 0.25, 0.5, 0.25, 0.75, 0.375, 0.75, 0.375, 0.5, 0.625, 0.5, 0.625, 0.75, 0.75, 0.75, 0.75, 0.5, 0.375, 0.75, 0.375, 0.875, 0.625, 0.875, 0.625, 0.75, 0.375, 0.375, 0.375, 0.5, 0.625, 0.5, 0.625, 0.375, 0.375, 0.5, 0.375, 0.75, 0.625, 0.75, 0.625, 0.5, 0.25, 0.5, 0.25, 0.75, 0.375, 0.75, 0.375, 0.5, 0.625, 0.5, 0.625, 0.75, 0.75, 0.75, 0.75, 0.5, 0.375, 0.75, 0.375, 0.875, 0.625, 0.875, 0.625, 0.75, 0.375, 0.375, 0.375, 0.5, 0.625, 0.5, 0.625, 0.375, 0.375, 0.5, 0.375, 0.75, 0.625, 0.75, 0.625, 0.5, 0.25, 0.5, 0.25, 0.75, 0.375, 0.75, 0.375, 0.5, 0.625, 0.5, 0.625, 0.75, 0.75, 0.75, 0.75, 0.5, 0.375, 0.75, 0.375, 0.875, 0.625, 0.875, 0.625, 0.75, 0.375, 0.0, 0.375, 0.25, 0.625, 0.25, 0.625, 0.0, 0.375, 0.25, 0.375, 0.5, 0.625, 0.5, 0.625, 0.25, 0.375, 0.5, 0.375, 0.75, 0.625, 0.75, 0.625, 0.5, 0.375, 0.75, 0.375, 1.0, 0.625, 1.0, 0.625, 0.75, 0.125, 0.5, 0.125, 0.75, 0.375, 0.75, 0.375, 0.5, 0.625, 0.5, 0.625, 0.75, 0.875, 0.75, 0.875, 0.5, 0.375, 0.0, 0.375, 0.25, 0.625, 0.25, 0.625, 0.0, 0.375, 0.25, 0.375, 0.5, 0.625, 0.5, 0.625, 0.25, 0.375, 0.5, 0.375, 0.75, 0.625, 0.75, 0.625, 0.5, 0.375, 0.75, 0.375, 1.0, 0.625, 1.0, 0.625, 0.75, 0.125, 0.5, 0.125, 0.75, 0.375, 0.75, 0.375, 0.5, 0.625, 0.5, 0.625, 0.75, 0.875, 0.75, 0.875, 0.5, 0.375, 0.0, 0.375, 0.25, 0.625, 0.25, 0.625, 0.0, 0.375, 0.25, 0.375, 0.5, 0.625, 0.5, 0.625, 0.25, 0.375, 0.5, 0.375, 0.75, 0.625, 0.75, 0.625, 0.5, 0.375, 0.75, 0.375, 1.0, 0.625, 1.0, 0.625, 0.75, 0.125, 0.5, 0.125, 0.75, 0.375, 0.75, 0.375, 0.5, 0.625, 0.5, 0.625, 0.75, 0.875, 0.75, 0.875, 0.5, 0.375, 0.0, 0.375, 0.25, 0.625, 0.25, 0.5132, 0.0, 0.375, 0.25, 0.375, 0.5, 0.625, 0.5, 0.625, 0.25, 0.375, 0.5, 0.375, 0.75, 0.5132, 0.75, 0.625, 0.5, 0.375, 0.75, 0.375, 1.0, 0.5132, 1.0, 0.5132, 0.75, 0.125, 0.5, 0.125, 0.75, 0.375, 0.75, 0.375, 0.5, 0.625, 0.5, 0.5132, 0.75, 0.875, 0.75, 0.875, 0.5, 0.375, 0.0, 0.375, 0.25, 0.625, 0.25, 0.625, 0.0, 0.375, 0.25, 0.375, 0.5, 0.625, 0.5, 0.625, 0.25, 0.375, 0.5, 0.375, 0.75, 0.625, 0.75, 0.625, 0.5, 0.375, 0.75, 0.375, 1.0, 0.625, 1.0, 0.625, 0.75, 0.125, 0.5, 0.125, 0.75, 0.375, 0.75, 0.375, 0.5, 0.625, 0.5, 0.625, 0.75, 0.875, 0.75, 0.875, 0.5, 0.375, 0.0, 0.375, 0.25, 0.625, 0.25, 0.625, 0.0, 0.375, 0.25, 0.375, 0.5, 0.625, 0.5, 0.625, 0.25, 0.375, 0.5, 0.375, 0.75, 0.625, 0.75, 0.625, 0.5, 0.375, 0.75, 0.375, 1.0, 0.625, 1.0, 0.625, 0.75, 0.125, 0.5, 0.125, 0.75, 0.375, 0.75, 0.375, 0.5, 0.625, 0.5, 0.625, 0.75, 0.875, 0.75, 0.875, 0.5, 0.375, 0.0, 0.375, 0.25, 0.625, 0.25, 0.625, 0.0, 0.375, 0.25, 0.375, 0.5, 0.625, 0.5, 0.625, 0.25, 0.375, 0.5, 0.375, 0.75, 0.625, 0.75, 0.625, 0.5, 0.375, 0.75, 0.375, 1.0, 0.625, 1.0, 0.625, 0.75, 0.125, 0.5, 0.125, 0.75, 0.375, 0.75, 0.375, 0.5, 0.625, 0.5, 0.625, 0.75, 0.875, 0.75, 0.875, 0.5, 0.375, 0.0, 0.375, 0.25, 0.625, 0.25, 0.625, 0.0, 0.375, 0.25, 0.375, 0.5, 0.625, 0.5, 0.625, 0.25, 0.375, 0.5, 0.375, 0.75, 0.625, 0.75, 0.625, 0.5, 0.375, 0.75, 0.375, 1.0, 0.625, 1.0, 0.625, 0.75, 0.125, 0.5, 0.125, 0.75, 0.375, 0.75, 0.375, 0.5, 0.625, 0.5, 0.625, 0.75, 0.875, 0.75, 0.875, 0.5, 0.375, 0.0, 0.375, 0.25, 0.625, 0.25, 0.625, 0.0, 0.375, 0.25, 0.375, 0.5, 0.625, 0.5, 0.625, 0.25, 0.375, 0.5, 0.375, 0.75, 0.625, 0.75, 0.625, 0.5, 0.375, 0.75, 0.375, 1.0, 0.625, 1.0, 0.625, 0.75, 0.125, 0.5, 0.125, 0.75, 0.375, 0.75, 0.375, 0.5, 0.625, 0.5, 0.625, 0.75, 0.875, 0.75, 0.875, 0.5, 0.375, 0.0, 0.375, 0.25, 0.625, 0.25, 0.625, 0.0, 0.375, 0.25, 0.375, 0.5, 0.625, 0.5, 0.625, 0.25, 0.375, 0.5, 0.375, 0.75, 0.625, 0.75, 0.625, 0.5, 0.375, 0.75, 0.375, 1.0, 0.625, 1.0, 0.625, 0.75, 0.125, 0.5, 0.125, 0.75, 0.375, 0.75, 0.375, 0.5, 0.625, 0.5, 0.625, 0.75, 0.875, 0.75, 0.875, 0.5, 0.375, 0.0, 0.375, 0.25, 0.625, 0.25, 0.625, 0.0, 0.375, 0.25, 0.375, 0.5, 0.625, 0.5, 0.625, 0.25, 0.375, 0.5, 0.375, 0.75, 0.625, 0.75, 0.625, 0.5, 0.375, 0.75, 0.375, 1.0, 0.625, 1.0, 0.625, 0.75, 0.125, 0.5, 0.125, 0.75, 0.375, 0.75, 0.375, 0.5, 0.625, 0.5, 0.625, 0.75, 0.875, 0.75, 0.875, 0.5, 0.375, 0.0, 0.375, 0.25, 0.625, 0.25, 0.625, 0.0, 0.375, 0.25, 0.375, 0.5, 0.625, 0.5, 0.625, 0.25, 0.375, 0.5, 0.375, 0.75, 0.625, 0.75, 0.625, 0.5, 0.375, 0.75, 0.375, 1.0, 0.625, 1.0, 0.625, 0.75, 0.125, 0.5, 0.125, 0.75, 0.375, 0.75, 0.375, 0.5, 0.625, 0.5, 0.625, 0.75, 0.875, 0.75, 0.875, 0.5, 0.375, 0.0, 0.375, 0.25, 0.625, 0.25, 0.625, 0.0, 0.375, 0.25, 0.375, 0.5, 0.625, 0.5, 0.625, 0.25, 0.375, 0.5, 0.375, 0.75, 0.625, 0.75, 0.625, 0.5, 0.375, 0.75, 0.375, 1.0, 0.625, 1.0, 0.625, 0.75, 0.125, 0.5, 0.125, 0.75, 0.375, 0.75, 0.375, 0.5, 0.625, 0.5, 0.625, 0.75, 0.875, 0.75, 0.875, 0.5, 0.375, 0.0, 0.375, 0.25, 0.625, 0.25, 0.625, 0.0, 0.375, 0.25, 0.375, 0.5, 0.625, 0.5, 0.625, 0.25, 0.375, 0.5, 0.375, 0.75, 0.625, 0.75, 0.625, 0.5, 0.375, 0.75, 0.375, 1.0, 0.625, 1.0, 0.625, 0.75, 0.125, 0.5, 0.125, 0.75, 0.375, 0.75, 0.375, 0.5, 0.625, 0.5, 0.625, 0.75, 0.875, 0.75, 0.875, 0.5, 0.375, 0.0, 0.375, 0.25, 0.625, 0.25, 0.625, 0.0, 0.375, 0.25, 0.375, 0.5, 0.625, 0.5, 0.625, 0.25, 0.375, 0.5, 0.375, 0.75, 0.625, 0.75, 0.625, 0.5, 0.375, 0.75, 0.375, 1.0, 0.625, 1.0, 0.625, 0.75, 0.125, 0.5, 0.125, 0.75, 0.375, 0.75, 0.375, 0.5, 0.625, 0.5, 0.625, 0.75, 0.875, 0.75, 0.875, 0.5, 0.375, 0.0, 0.375, 0.25, 0.625, 0.25, 0.625, 0.0, 0.375, 0.25, 0.375, 0.5, 0.625, 0.5, 0.625, 0.25, 0.375, 0.5, 0.375, 0.75, 0.625, 0.75, 0.625, 0.5, 0.375, 0.75, 0.375, 1.0, 0.625, 1.0, 0.625, 0.75, 0.125, 0.5, 0.125, 0.75, 0.375, 0.75, 0.375, 0.5, 0.625, 0.5, 0.625, 0.75, 0.875, 0.75, 0.875, 0.5, 0.375, 0.0, 0.375, 0.25, 0.625, 0.25, 0.625, 0.0, 0.375, 0.25, 0.375, 0.5, 0.625, 0.5, 0.625, 0.25, 0.375, 0.5, 0.375, 0.75, 0.625, 0.75, 0.625, 0.5, 0.375, 0.75, 0.375, 1.0, 0.625, 1.0, 0.625, 0.75, 0.125, 0.5, 0.125, 0.75, 0.375, 0.75, 0.375, 0.5, 0.625, 0.5, 0.625, 0.75, 0.875, 0.75, 0.875, 0.5, 0.375, 0.0, 0.375, 0.25, 0.625, 0.25, 0.625, 0.0, 0.375, 0.25, 0.375, 0.5, 0.625, 0.5, 0.625, 0.25, 0.375, 0.5, 0.375, 0.75, 0.625, 0.75, 0.625, 0.5, 0.375, 0.75, 0.375, 1.0, 0.625, 1.0, 0.625, 0.75, 0.125, 0.5, 0.125, 0.75, 0.375, 0.75, 0.375, 0.5, 0.625, 0.5, 0.625, 0.75, 0.875, 0.75, 0.875, 0.5, 0.375, 0.0, 0.375, 0.25, 0.625, 0.25, 0.625, 0.0, 0.375, 0.25, 0.375, 0.5, 0.625, 0.5, 0.625, 0.25, 0.375, 0.5, 0.375, 0.75, 0.625, 0.75, 0.625, 0.5, 0.375, 0.75, 0.375, 1.0, 0.625, 1.0, 0.625, 0.75, 0.125, 0.5, 0.125, 0.75, 0.375, 0.75, 0.375, 0.5, 0.625, 0.5, 0.625, 0.75, 0.875, 0.75, 0.875, 0.5, 0.375, 0.0, 0.375, 0.25, 0.625, 0.25, 0.625, 0.0, 0.375, 0.25, 0.375, 0.5, 0.625, 0.5, 0.625, 0.25, 0.375, 0.5, 0.375, 0.75, 0.625, 0.75, 0.625, 0.5, 0.375, 0.75, 0.375, 1.0, 0.625, 1.0, 0.625, 0.75, 0.125, 0.5, 0.125, 0.75, 0.375, 0.75, 0.375, 0.5, 0.625, 0.5, 0.625, 0.75, 0.875, 0.75, 0.875, 0.5, 0.375, 0.0, 0.375, 0.25, 0.625, 0.25, 0.625, 0.0, 0.375, 0.25, 0.375, 0.5, 0.625, 0.5, 0.625, 0.25, 0.375, 0.5, 0.375, 0.75, 0.625, 0.75, 0.625, 0.5, 0.375, 0.75, 0.375, 1.0, 0.625, 1.0, 0.625, 0.75, 0.125, 0.5, 0.125, 0.75, 0.375, 0.75, 0.375, 0.5, 0.625, 0.5, 0.625, 0.75, 0.875, 0.75, 0.875, 0.5, 0.375, 0.0, 0.375, 0.25, 0.625, 0.25, 0.625, 0.0, 0.375, 0.25, 0.375, 0.5, 0.625, 0.5, 0.625, 0.25, 0.375, 0.5, 0.375, 0.75, 0.625, 0.75, 0.625, 0.5, 0.375, 0.75, 0.375, 1.0, 0.625, 1.0, 0.625, 0.75, 0.125, 0.5, 0.125, 0.75, 0.375, 0.75, 0.375, 0.5, 0.625, 0.5, 0.625, 0.75, 0.875, 0.75, 0.875, 0.5, 0.375, 0.375, 0.375, 0.5, 0.625, 0.5, 0.625, 0.375, 0.375, 0.5, 0.375, 0.75, 0.625, 0.75, 0.625, 0.5, 0.25, 0.5, 0.25, 0.75, 0.375, 0.75, 0.375, 0.5, 0.625, 0.5, 0.625, 0.75, 0.75, 0.75, 0.75, 0.5, 0.375, 0.75, 0.375, 0.875, 0.625, 0.875, 0.625, 0.75, 0.375, 0.375, 0.375, 0.5, 0.625, 0.5, 0.625, 0.375, 0.375, 0.5, 0.375, 0.75, 0.625, 0.75, 0.625, 0.5, 0.25, 0.5, 0.25, 0.75, 0.375, 0.75, 0.375, 0.5, 0.625, 0.5, 0.625, 0.75, 0.75, 0.75, 0.75, 0.5, 0.375, 0.75, 0.375, 0.875, 0.625, 0.875, 0.625, 0.75, 0.375, 0.0, 0.375, 0.25, 0.625, 0.25, 0.625, 0.0, 0.375, 0.25, 0.375, 0.5, 0.625, 0.5, 0.625, 0.25, 0.375, 0.5, 0.375, 0.75, 0.625, 0.75, 0.625, 0.5, 0.375, 0.75, 0.375, 1.0, 0.625, 1.0, 0.625, 0.75, 0.125, 0.5, 0.125, 0.75, 0.375, 0.75, 0.375, 0.5, 0.625, 0.5, 0.625, 0.75, 0.875, 0.75, 0.875, 0.5, 0.375, 0.0, 0.375, 0.25, 0.625, 0.25, 0.625, 0.0, 0.375, 0.25, 0.375, 0.5, 0.625, 0.5, 0.625, 0.25, 0.375, 0.5, 0.375, 0.75, 0.625, 0.75, 0.625, 0.5, 0.375, 0.75, 0.375, 1.0, 0.625, 1.0, 0.625, 0.75, 0.125, 0.5, 0.125, 0.75, 0.375, 0.75, 0.375, 0.5, 0.625, 0.5, 0.625, 0.75, 0.875, 0.75, 0.875, 0.5])
me_cube_036.materials.append(mat_maniqui)
me_cube_036.update()
arm_human_basic_001 = bpy.data.armatures.new('Human Basic.001')  # bones are not reproduced

# ---- objects
ob_flaco = bpy.data.objects.new('Flaco', me_cube_036)
ob_flaco_rig = bpy.data.objects.new('Flaco Rig', arm_human_basic_001)
ob_materiales_rig_creator_001 = bpy.data.objects.new('Materiales_RIG_CREATOR.001', None)
ob_materiales_rig_creator_002 = bpy.data.objects.new('Materiales_RIG_CREATOR.002', None)
ob_materiales_rig_creator_003 = bpy.data.objects.new('Materiales_RIG_CREATOR.003', None)
ob_materiales_rig_creator_004 = bpy.data.objects.new('Materiales_RIG_CREATOR.004', None)

# ---- transforms, parenting, visibility, modifiers, constraints
ob_flaco.parent = ob_flaco_rig
ob_flaco.location = (0.0, 0.0, 0.0)
_vg = ob_flaco.vertex_groups.new(name='base_rot_eye_L')
for _i, _w in zip([224, 225, 226, 227, 228, 229, 230, 231], [0.7029, 0.644, 0.1438, 0.1304, 0.03686, 0.03746, 0.1615, 0.1305]): _vg.add([_i], _w, 'REPLACE')
_vg = ob_flaco.vertex_groups.new(name='base_rot_eye_R')
for _i, _w in zip([228, 229, 230, 231, 452, 453, 454, 455], [0.03686, 0.03746, 0.1615, 0.1305, 0.7029, 0.644, 0.1438, 0.1304]): _vg.add([_i], _w, 'REPLACE')
_vg = ob_flaco.vertex_groups.new(name='def_leg_UP_L.001')
for _i, _w in zip([0, 1, 2, 3, 5, 7, 32, 33, 34, 35, 36, 37, 38, 39], [0.05604, 0.9773, 0.02504, 0.9386, 0.9382, 0.9717, 0.7995, 0.1263, 0.7646, 0.09807, 0.06152, 0.0196, 0.08263, 0.02407]): _vg.add([_i], _w, 'REPLACE')
_vg = ob_flaco.vertex_groups.new(name='def_leg_UP_L.002')
for _i, _w in zip([0, 2, 3, 4, 5, 6, 7, 240, 241, 242, 243, 244, 245, 246, 247], [0.944, 0.975, 0.06142, 0.9854, 0.06182, 0.9807, 0.02835, 0.1852, 0.8193, 0.1202, 0.9023, 0.1815, 0.8155, 0.09906, 0.8795]): _vg.add([_i], _w, 'REPLACE')
_vg = ob_flaco.vertex_groups.new(name='def_leg_UP_R.001')
for _i, _w in zip([36, 37, 38, 39, 248, 249, 250, 251, 253, 255, 268, 269, 270, 271], [0.06152, 0.0196, 0.08263, 0.02407, 0.05604, 0.9773, 0.02504, 0.9386, 0.9382, 0.9717, 0.7995, 0.1263, 0.7646, 0.09807]): _vg.add([_i], _w, 'REPLACE')
_vg = ob_flaco.vertex_groups.new(name='def_leg_UP_R.002')
for _i, _w in zip([248, 250, 251, 252, 253, 254, 255, 464, 465, 466, 467, 468, 469, 470, 471], [0.944, 0.975, 0.06142, 0.9854, 0.06182, 0.9807, 0.02835, 0.1852, 0.8193, 0.1202, 0.9023, 0.1815, 0.8155, 0.09906, 0.8795]): _vg.add([_i], _w, 'REPLACE')
_vg = ob_flaco.vertex_groups.new(name='def_leg_DOWN_L.001')
for _i, _w in zip([41, 43, 45, 47, 240, 241, 242, 243, 244, 245, 246, 247], [0.9918, 0.9859, 0.9934, 0.9862, 0.8148, 0.1807, 0.8798, 0.09766, 0.8185, 0.1845, 0.9009, 0.1205]): _vg.add([_i], _w, 'REPLACE')
_vg = ob_flaco.vertex_groups.new(name='def_leg_DOWN_L.002')
for _i, _w in zip([40, 42, 44, 46], [0.9917, 0.9886, 0.9908, 0.989]): _vg.add([_i], _w, 'REPLACE')
_vg = ob_flaco.vertex_groups.new(name='def_arm_UP_R.001')
for _i, _w in zip([304, 305, 306, 308, 309, 310], [0.9806, 0.02544, 0.9846, 0.98, 0.02619, 0.9863]): _vg.add([_i], _w, 'REPLACE')
_vg = ob_flaco.vertex_groups.new(name='def_arm_UP_R.002')
for _i, _w in zip([305, 307, 309, 311, 456, 457, 458, 459, 460, 461, 462, 463], [0.9746, 0.9893, 0.9738, 0.9865, 0.893, 0.8827, 0.8748, 0.8478, 0.4285, 0.1922, 0.2004, 0.1463]): _vg.add([_i], _w, 'REPLACE')
_vg = ob_flaco.vertex_groups.new(name='def_arm_DOWN_R.001')
for _i, _w in zip([312, 313, 314, 316, 317, 318, 319, 456, 457, 458, 459, 460, 461, 462, 463], [0.966, 0.038, 0.9824, 0.9682, 0.09312, 0.9864, 0.02662, 0.107, 0.1173, 0.1252, 0.1522, 0.5715, 0.8078, 0.7996, 0.8537]): _vg.add([_i], _w, 'REPLACE')
_vg = ob_flaco.vertex_groups.new(name='def_arm_DOWN_R.002')
for _i, _w in zip([312, 313, 315, 316, 317, 319], [0.03405, 0.962, 0.9814, 0.03178, 0.9069, 0.9734]): _vg.add([_i], _w, 'REPLACE')
_vg = ob_flaco.vertex_groups.new(name='def_arm_UP_L.001')
for _i, _w in zip([72, 73, 74, 76, 77, 78], [0.9806, 0.02544, 0.9846, 0.98, 0.02619, 0.9863]): _vg.add([_i], _w, 'REPLACE')
_vg = ob_flaco.vertex_groups.new(name='def_arm_UP_L.002')
for _i, _w in zip([73, 75, 77, 79, 232, 233, 234, 235, 236, 237, 238, 239], [0.9746, 0.9893, 0.9738, 0.9865, 0.893, 0.8827, 0.8748, 0.8478, 0.4285, 0.1922, 0.2004, 0.1463]): _vg.add([_i], _w, 'REPLACE')
_vg = ob_flaco.vertex_groups.new(name='def_arm_DOWN_L.001')
for _i, _w in zip([80, 81, 82, 84, 85, 86, 87, 232, 233, 234, 235, 236, 237, 238, 239], [0.966, 0.038, 0.9824, 0.9682, 0.09312, 0.9864, 0.02662, 0.107, 0.1173, 0.1252, 0.1522, 0.5715, 0.8078, 0.7996, 0.8537]): _vg.add([_i], _w, 'REPLACE')
_vg = ob_flaco.vertex_groups.new(name='def_arm_DOWN_L.002')
for _i, _w in zip([80, 81, 83, 84, 85, 87], [0.03405, 0.962, 0.9814, 0.03178, 0.9069, 0.9734]): _vg.add([_i], _w, 'REPLACE')
_vg = ob_flaco.vertex_groups.new(name='def_leg_DOWN_R.001')
for _i, _w in zip([273, 275, 277, 279, 464, 465, 466, 467, 468, 469, 470, 471], [0.9918, 0.9859, 0.9934, 0.9862, 0.8148, 0.1807, 0.8798, 0.09766, 0.8185, 0.1845, 0.9009, 0.1205]): _vg.add([_i], _w, 'REPLACE')
_vg = ob_flaco.vertex_groups.new(name='def_leg_DOWN_R.002')
for _i, _w in zip([272, 274, 276, 278], [0.9917, 0.9886, 0.9908, 0.989]): _vg.add([_i], _w, 'REPLACE')
_vg = ob_flaco.vertex_groups.new(name='def_shoulder_L.001')
for _i, _w in zip([8, 9, 10, 11, 12, 13, 14, 15], [0.8051, 0.1268, 0.7898, 0.09067, 0.4471, 0.08471, 0.475, 0.3991]): _vg.add([_i], _w, 'REPLACE')
_vg = ob_flaco.vertex_groups.new(name='def_shoulder_R.001')
for _i, _w in zip([12, 13, 14, 15, 256, 257, 258, 259], [0.4471, 0.08471, 0.475, 0.3991, 0.8051, 0.1268, 0.7898, 0.09067]): _vg.add([_i], _w, 'REPLACE')
_vg = ob_flaco.vertex_groups.new(name='def_hand_L')
_vg = ob_flaco.vertex_groups.new(name='def_thumb_L.001')
for _i, _w in zip([88, 89, 90, 92, 93, 94, 208, 209, 210, 211, 212, 213, 214, 215], [0.854, 0.03687, 0.07606, 0.8705, 0.005398, 0.08194, 1.0, 1.0, 1.0, 1.0, 1.0, 1.0, 1.0, 1.0]): _vg.add([_i], _w, 'REPLACE')
_vg = ob_flaco.vertex_groups.new(name='def_thumb_L.002')
_vg.add([192, 193, 194, 195, 196, 197, 198, 199], 1.0, 'REPLACE')
_vg = ob_flaco.vertex_groups.new(name='def_thumb_L.003')
_vg.add([200, 201, 202, 203, 204, 205, 206, 207], 1.0, 'REPLACE')
_vg = ob_flaco.vertex_groups.new(name='def_index_finger_L.001')
for _i, _w in zip([88, 89, 92, 93, 95], [0.08268, 0.917, 0.07476, 0.948, 0.02223]): _vg.add([_i], _w, 'REPLACE')
_vg = ob_flaco.vertex_groups.new(name='def_index_finger_L.002')
_vg.add([96, 97, 98, 99, 100, 101, 102, 103], 1.0, 'REPLACE')
_vg = ob_flaco.vertex_groups.new(name='def_index_finger_L.003')
_vg.add([104, 105, 106, 107, 108, 109, 110, 111], 1.0, 'REPLACE')
_vg = ob_flaco.vertex_groups.new(name='def_index_finger_L.004')
_vg.add([112, 113, 114, 115, 116, 117, 118, 119], 1.0, 'REPLACE')
_vg = ob_flaco.vertex_groups.new(name='def_middle_finger_L.001')
_vg = ob_flaco.vertex_groups.new(name='def_middle_finger_L.002')
_vg.add([120, 121, 122, 123, 124, 125, 126, 127], 1.0, 'REPLACE')
_vg = ob_flaco.vertex_groups.new(name='def_middle_finger_L.003')
_vg.add([128, 129, 130, 131, 132, 133, 134, 135], 1.0, 'REPLACE')
_vg = ob_flaco.vertex_groups.new(name='def_middle_finger_L.004')
_vg.add([136, 137, 138, 139, 140, 141, 142, 143], 1.0, 'REPLACE')
_vg = ob_flaco.vertex_groups.new(name='def_ring_finger_L.001')
_vg = ob_flaco.vertex_groups.new(name='def_ring_finger_L.002')
_vg.add([144, 145, 146, 147, 148, 149, 150, 151], 1.0, 'REPLACE')
_vg = ob_flaco.vertex_groups.new(name='def_ring_finger_L.003')
_vg.add([152, 153, 154, 155, 156, 157, 158, 159], 1.0, 'REPLACE')
_vg = ob_flaco.vertex_groups.new(name='def_ring_finger_L.004')
_vg.add([160, 161, 162, 163, 164, 165, 166, 167], 1.0, 'REPLACE')
_vg = ob_flaco.vertex_groups.new(name='def_pinky_L.001')
for _i, _w in zip([88, 89, 90, 91, 92, 94, 95], [0.06335, 0.02918, 0.9139, 0.9748, 0.05474, 0.9067, 0.9587]): _vg.add([_i], _w, 'REPLACE')
_vg = ob_flaco.vertex_groups.new(name='def_pinky_L.002')
_vg.add([168, 169, 170, 171, 172, 173, 174, 175], 1.0, 'REPLACE')
_vg = ob_flaco.vertex_groups.new(name='def_pinky_L.003')
_vg.add([176, 177, 178, 179, 180, 181, 182, 183], 1.0, 'REPLACE')
_vg = ob_flaco.vertex_groups.new(name='def_pinky_L.004')
_vg.add([184, 185, 186, 187, 188, 189, 190, 191], 1.0, 'REPLACE')
_vg = ob_flaco.vertex_groups.new(name='def_shoulder_L.002')
for _i, _w in zip([8, 9, 10, 11, 12, 13, 14, 15], [0.1859, 0.862, 0.1865, 0.8373, 0.02613, 0.08573, 0.02004, 0.07099]): _vg.add([_i], _w, 'REPLACE')
_vg = ob_flaco.vertex_groups.new(name='def_hand_R')
_vg = ob_flaco.vertex_groups.new(name='def_thumb_R.001')
for _i, _w in zip([320, 321, 322, 324, 325, 326, 440, 441, 442, 443, 444, 445, 446, 447], [0.854, 0.03687, 0.07606, 0.8705, 0.005398, 0.08194, 1.0, 1.0, 1.0, 1.0, 1.0, 1.0, 1.0, 1.0]): _vg.add([_i], _w, 'REPLACE')
_vg = ob_flaco.vertex_groups.new(name='def_thumb_R.002')
_vg.add([424, 425, 426, 427, 428, 429, 430, 431], 1.0, 'REPLACE')
_vg = ob_flaco.vertex_groups.new(name='def_thumb_R.003')
_vg.add([432, 433, 434, 435, 436, 437, 438, 439], 1.0, 'REPLACE')
_vg = ob_flaco.vertex_groups.new(name='def_index_finger_R.001')
for _i, _w in zip([320, 321, 324, 325, 327], [0.08268, 0.917, 0.07476, 0.948, 0.02223]): _vg.add([_i], _w, 'REPLACE')
_vg = ob_flaco.vertex_groups.new(name='def_index_finger_R.002')
_vg.add([328, 329, 330, 331, 332, 333, 334, 335], 1.0, 'REPLACE')
_vg = ob_flaco.vertex_groups.new(name='def_index_finger_R.003')
_vg.add([336, 337, 338, 339, 340, 341, 342, 343], 1.0, 'REPLACE')
_vg = ob_flaco.vertex_groups.new(name='def_index_finger_R.004')
_vg.add([344, 345, 346, 347, 348, 349, 350, 351], 1.0, 'REPLACE')
_vg = ob_flaco.vertex_groups.new(name='def_middle_finger_R.001')
_vg = ob_flaco.vertex_groups.new(name='def_middle_finger_R.002')
_vg.add([352, 353, 354, 355, 356, 357, 358, 359], 1.0, 'REPLACE')
_vg = ob_flaco.vertex_groups.new(name='def_middle_finger_R.003')
_vg.add([360, 361, 362, 363, 364, 365, 366, 367], 1.0, 'REPLACE')
_vg = ob_flaco.vertex_groups.new(name='def_middle_finger_R.004')
_vg.add([368, 369, 370, 371, 372, 373, 374, 375], 1.0, 'REPLACE')
_vg = ob_flaco.vertex_groups.new(name='def_ring_finger_R.001')
_vg = ob_flaco.vertex_groups.new(name='def_ring_finger_R.002')
_vg.add([376, 377, 378, 379, 380, 381, 382, 383], 1.0, 'REPLACE')
_vg = ob_flaco.vertex_groups.new(name='def_ring_finger_R.003')
_vg.add([384, 385, 386, 387, 388, 389, 390, 391], 1.0, 'REPLACE')
_vg = ob_flaco.vertex_groups.new(name='def_ring_finger_R.004')
_vg.add([392, 393, 394, 395, 396, 397, 398, 399], 1.0, 'REPLACE')
_vg = ob_flaco.vertex_groups.new(name='def_pinky_R.001')
for _i, _w in zip([320, 321, 322, 323, 324, 326, 327], [0.06335, 0.02918, 0.9139, 0.9748, 0.05474, 0.9067, 0.9587]): _vg.add([_i], _w, 'REPLACE')
_vg = ob_flaco.vertex_groups.new(name='def_pinky_R.002')
_vg.add([400, 401, 402, 403, 404, 405, 406, 407], 1.0, 'REPLACE')
_vg = ob_flaco.vertex_groups.new(name='def_pinky_R.003')
_vg.add([408, 409, 410, 411, 412, 413, 414, 415], 1.0, 'REPLACE')
_vg = ob_flaco.vertex_groups.new(name='def_pinky_R.004')
_vg.add([416, 417, 418, 419, 420, 421, 422, 423], 1.0, 'REPLACE')
_vg = ob_flaco.vertex_groups.new(name='def_shoulder_R.002')
for _i, _w in zip([12, 13, 14, 15, 256, 257, 258, 259], [0.02613, 0.08573, 0.02004, 0.07099, 0.1859, 0.862, 0.1865, 0.8373]): _vg.add([_i], _w, 'REPLACE')
_vg = ob_flaco.vertex_groups.new(name='def_spine.005')
for _i, _w in zip([216, 217, 218, 219, 221, 223, 448, 449, 450, 451], [0.05234, 0.9422, 0.06795, 0.9395, 1.02, 1.007, 0.05234, 0.9422, 0.06795, 0.9395]): _vg.add([_i], _w, 'REPLACE')
_vg = ob_flaco.vertex_groups.new(name='def_spine.006')
for _i, _w in zip([224, 225, 226, 227, 228, 229, 230, 231, 452, 453, 454, 455], [0.2971, 0.356, 0.8562, 0.8696, 0.9263, 0.9251, 0.6771, 0.739, 0.2971, 0.356, 0.8562, 0.8696]): _vg.add([_i], _w, 'REPLACE')
_vg = ob_flaco.vertex_groups.new(name='def_spine.001')
for _i, _w in zip([32, 33, 34, 35, 36, 37, 38, 39, 268, 269, 270, 271], [0.0767, 0.09607, 0.03345, 0.07227, 0.1516, 0.7015, 0.696, 0.7856, 0.0767, 0.09607, 0.03345, 0.07227]): _vg.add([_i], _w, 'REPLACE')
_vg = ob_flaco.vertex_groups.new(name='def_spine.002')
_vg.add([24, 25, 26, 27, 28, 29, 30, 31, 264, 265, 266, 267], 1.0, 'REPLACE')
_vg = ob_flaco.vertex_groups.new(name='def_spine.003')
_vg.add([16, 17, 18, 19, 20, 21, 22, 23, 260, 261, 262, 263], 1.0, 'REPLACE')
_vg = ob_flaco.vertex_groups.new(name='def_spine.004')
for _i, _w in zip([11, 12, 13, 15, 216, 217, 218, 219, 220, 222, 259, 448, 449, 450, 451], [0.07202, 0.05362, 0.6591, 0.05981, 0.9477, 0.05779, 0.932, 0.06046, 1.0, 1.0, 0.07202, 0.9477, 0.05779, 0.932, 0.06046]): _vg.add([_i], _w, 'REPLACE')
_vg = ob_flaco.vertex_groups.new(name='def_hip_L')
for _i, _w in zip([32, 33, 34, 35, 36, 37, 38, 39], [0.1237, 0.7777, 0.202, 0.8297, 0.3627, 0.1297, 0.06938, 0.08314]): _vg.add([_i], _w, 'REPLACE')
_vg = ob_flaco.vertex_groups.new(name='def_feet_L.001')
_vg.add([48, 49, 50, 51, 52, 53, 54, 55, 56, 57, 58, 59, 60, 61, 62, 63], 1.0, 'REPLACE')
_vg = ob_flaco.vertex_groups.new(name='def_feet_L.003')
_vg = ob_flaco.vertex_groups.new(name='def_feet_L.002')
_vg.add([64, 65, 66, 67, 68, 69, 70, 71], 1.0, 'REPLACE')
_vg = ob_flaco.vertex_groups.new(name='def_hip_R')
for _i, _w in zip([36, 37, 38, 39, 268, 269, 270, 271], [0.3627, 0.1297, 0.06938, 0.08314, 0.1237, 0.7777, 0.202, 0.8297]): _vg.add([_i], _w, 'REPLACE')
_vg = ob_flaco.vertex_groups.new(name='def_feet_R.001')
_vg.add([280, 281, 282, 283, 284, 285, 286, 287, 288, 289, 290, 291, 292, 293, 294, 295], 1.0, 'REPLACE')
_vg = ob_flaco.vertex_groups.new(name='def_feet_R.003')
_vg = ob_flaco.vertex_groups.new(name='def_feet_R.002')
_vg.add([296, 297, 298, 299, 300, 301, 302, 303], 1.0, 'REPLACE')
_m = ob_flaco.modifiers.new('Armature', 'ARMATURE')
_m.object = ob_flaco_rig
_m.use_deform_preserve_volume = True
ob_flaco_rig.location = (0.0, 0.0, 0.0)
ob_flaco_rig.lock_location = (True, True, True)
ob_flaco_rig.lock_rotation = (True, True, True)
ob_materiales_rig_creator_001.location = (0.0, 0.0, 0.0)
ob_materiales_rig_creator_001.empty_display_type = 'SINGLE_ARROW'
ob_materiales_rig_creator_002.location = (0.0, 0.0, 0.0)
ob_materiales_rig_creator_002.empty_display_type = 'CIRCLE'
ob_materiales_rig_creator_003.location = (0.0, 0.0, 0.0)
ob_materiales_rig_creator_003.empty_display_type = 'CUBE'
ob_materiales_rig_creator_004.location = (0.0, 0.0, 0.0)
ob_materiales_rig_creator_004.empty_display_type = 'SPHERE'

# ---- collection membership
col_maniqui_skinny.objects.link(ob_flaco)
col_flaco_rig.objects.link(ob_flaco_rig)
col_rig_creator_material_002.objects.link(ob_materiales_rig_creator_001)
col_rig_creator_material_002.objects.link(ob_materiales_rig_creator_002)
col_rig_creator_material_002.objects.link(ob_materiales_rig_creator_003)
col_rig_creator_material_002.objects.link(ob_materiales_rig_creator_004)

# ---- scene / render settings (as saved in the file)
scene.frame_start = 1; scene.frame_end = 250; scene.frame_set(1)
scene.render.engine = 'BLENDER_EEVEE_NEXT'
bpy.context.view_layer.update()

# ---- added for rendering (the .blend has no active camera and no usable light): camera, sun
cam_auto = bpy.data.cameras.new('AutoCamera')
cam_auto.lens = 50.0
cam_auto.sensor_width = 36.0
cam_auto.clip_end = 1000.0
ob_auto_camera = bpy.data.objects.new('AutoCamera', cam_auto)
scene.collection.objects.link(ob_auto_camera)
ob_auto_camera.location = (3.03657, -3.70224, 3.5813)
ob_auto_camera.rotation_euler = (1.09748, -7.21219e-08, 0.694738)
scene.camera = ob_auto_camera
light_auto_sun = bpy.data.lights.new('AutoSun', 'SUN')
light_auto_sun.energy = 3.0
light_auto_sun.angle = 0.0523599
ob_auto_sun = bpy.data.objects.new('AutoSun', light_auto_sun)
scene.collection.objects.link(ob_auto_sun)
ob_auto_sun.rotation_euler = (0.872665, 0.174533, 0.523599)
bpy.context.view_layer.update()
